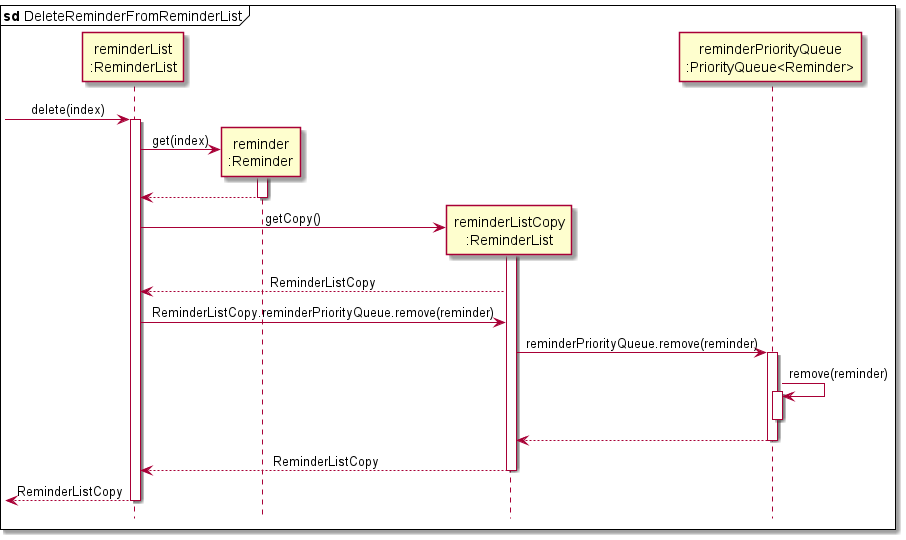

The diagram above was rendered by PlantUML. Its source (embedded in the PNG):
@startuml
'https://plantuml.com/sequence-diagram

mainframe **sd** DeleteReminderFromReminderList
hide footbox

skinparam Sequence {
    MessageAlign center
    BoxFontSize 15
    BoxPadding 0
    BoxFontColor #FFFFFF
    FontName Arial
}

participant "reminderList\n:ReminderList" as ReminderList
participant "reminder\n:Reminder" as Reminder
participant "reminderListCopy\n:ReminderList" as ReminderListCopy
participant "reminderPriorityQueue\n:PriorityQueue<Reminder>" as PriorityQueue

-> ReminderList : delete(index)

activate ReminderList

create Reminder
ReminderList -> Reminder : get(index)
activate Reminder

Reminder --> ReminderList
deactivate Reminder

create ReminderListCopy
ReminderList -> ReminderListCopy : getCopy()

activate ReminderListCopy
ReminderListCopy --> ReminderList : ReminderListCopy

ReminderList -> ReminderListCopy : ReminderListCopy.reminderPriorityQueue.remove(reminder)

ReminderListCopy -> PriorityQueue : reminderPriorityQueue.remove(reminder)

activate PriorityQueue

PriorityQueue -> PriorityQueue : remove(reminder)
activate PriorityQueue
deactivate PriorityQueue

PriorityQueue --> ReminderListCopy
deactivate PriorityQueue

ReminderListCopy --> ReminderList : ReminderListCopy
deactivate ReminderListCopy

<-- ReminderList : ReminderListCopy
deactivate ReminderList
@enduml